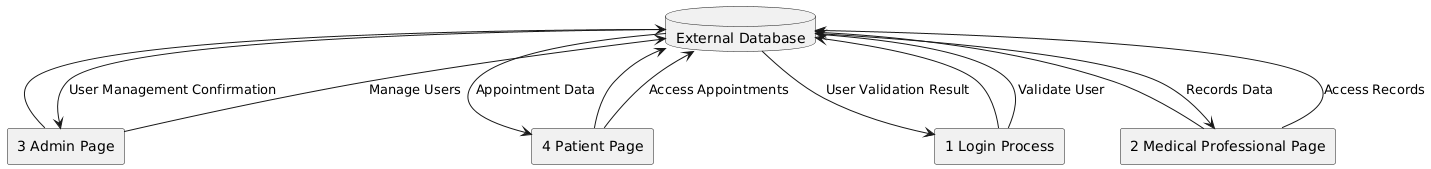

The diagram above was rendered by PlantUML. Its source (embedded in the PNG):
@startuml
' Defining the external database in the center
database ExternalDB as "External Database"

' Defining processes as boxes for each webpage, surrounding the database
rectangle "1 Login Process" as LoginPage
rectangle "2 Medical Professional Page" as MedicalProfessionalPage
rectangle "3 Admin Page" as AdminPage
rectangle "4 Patient Page" as PatientPage

' Positioning the boxes around the database
LoginPage -down-> ExternalDB
MedicalProfessionalPage -up-> ExternalDB
AdminPage -left-> ExternalDB
PatientPage -right-> ExternalDB

' Basic data flows between pages and the external database
LoginPage --> ExternalDB: Validate User
MedicalProfessionalPage --> ExternalDB: Access Records
AdminPage --> ExternalDB: Manage Users
PatientPage --> ExternalDB: Access Appointments

' Adding return flows from the database to the webpages
ExternalDB --> LoginPage: User Validation Result
ExternalDB --> MedicalProfessionalPage: Records Data
ExternalDB --> AdminPage: User Management Confirmation
ExternalDB --> PatientPage: Appointment Data
@enduml